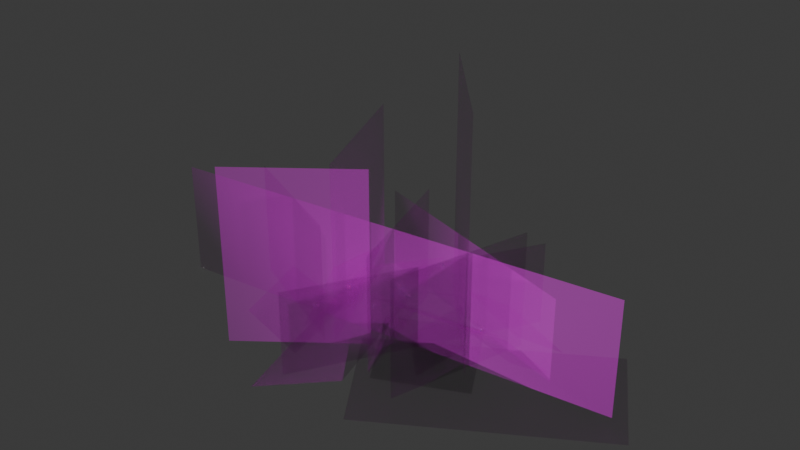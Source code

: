 # Source: SM_Env_Ground_Cover_01.blend  (saved by Blender 4.5.88; exported with 4.5.12 LTS)
import bpy
from mathutils import Matrix  # noqa: F401  (used for matrix-valued properties, if any)

bpy.ops.wm.read_factory_settings(use_empty=True)
scene = bpy.context.scene
scene.name = 'Scene'

# ---- collections
col_sm_env_ground_cover_01 = bpy.data.collections.new('SM_Env_Ground_Cover_01'); scene.collection.children.link(col_sm_env_ground_cover_01)

# ---- images (referenced by path relative to the original .blend; pixels are not part of the script)
import os
ASSET_DIR = os.environ.get("B2B_ASSET_DIR", "")  # directory of the original .blend (textures are referenced by path, not embedded)
HERE = os.path.dirname(os.path.abspath(__file__))  # packed textures are extracted next to this script under _unpacked/

def load_image(name, relpath, width, height, colorspace="sRGB"):
    """Load a texture the original file referenced (path relative to the .blend, or extracted next to this script)."""
    p = next((c for c in (os.path.join(HERE, relpath), os.path.join(ASSET_DIR, relpath)) if relpath and os.path.exists(c)), "")
    if p:
        img = bpy.data.images.load(p, check_existing=True)
        img.name = name
    else:  # same state as the original file: an image datablock whose file is absent (Cycles renders it pink)
        img = bpy.data.images.new(name, width, height)
        img.source = "FILE"
        img.filepath = "//" + (relpath or name)
    img.colorspace_settings.name = colorspace
    return img
img_pasted__file1014 = load_image('pasted__file1014', 'GroundCover_01.tga', 1024, 1024, 'sRGB')
img_pasted__file1014_001 = load_image('pasted__file1014.001', 'GroundCover_01.tga', 1024, 1024, 'Non-Color')

# ---- materials (node trees are filled in below, after node groups)
mat_pasted__groundcovershd = bpy.data.materials.new('pasted__groundCoverSHD')
mat_pasted__groundcovershd.use_transparency_overlap = False
mat_pasted__groundcovershd.show_transparent_back = False
mat_pasted__groundcovershd.diffuse_color = (1.0, 1.0, 1.0, 1.0)
mat_pasted__groundcovershd.roughness = 0.5528

# ---- material node trees
mat_pasted__groundcovershd.use_nodes = True; mat_pasted__groundcovershd.node_tree.nodes.clear()
_N = mat_pasted__groundcovershd.node_tree.nodes; _L = mat_pasted__groundcovershd.node_tree.links
n0 = _N.new('ShaderNodeBsdfPrincipled'); n0.name = 'Principled BSDF'; n0.location = (-200, 100)
n0.inputs[2].default_value = 0.5528
n0.inputs[27].default_value = (0.0, 0.0, 0.0, 1.0)
n0.inputs[28].default_value = 1.0
n1 = _N.new('ShaderNodeOutputMaterial'); n1.name = 'Material Output'; n1.location = (200, 100)
n2 = _N.new('ShaderNodeNormalMap'); n2.name = 'Normal Map'; n2.location = (-600, -600)
n2.label = 'Normal/Map'
n3 = _N.new('ShaderNodeTexImage'); n3.name = 'Image Texture'; n3.location = (-600, 300)
n3.image = img_pasted__file1014
n4 = _N.new('ShaderNodeTexImage'); n4.name = 'Image Texture.001'; n4.location = (-600, -300)
n4.image = img_pasted__file1014_001
_L.new(n0.outputs[0], n1.inputs[0])
_L.new(n2.outputs[0], n0.inputs[5])
_L.new(n3.outputs[0], n0.inputs[0])
_L.new(n4.outputs[0], n0.inputs[4])
n1.is_active_output = True

# ---- world
world_world = bpy.data.worlds.new('World'); scene.world = world_world
world_world.use_nodes = True; world_world.node_tree.nodes.clear()
_N = world_world.node_tree.nodes; _L = world_world.node_tree.links
n0 = _N.new('ShaderNodeOutputWorld'); n0.name = 'World Output'; n0.location = (200, 100)
n1 = _N.new('ShaderNodeBackground'); n1.name = 'Background'; n1.location = (-200, 100)
n1.inputs[0].default_value = (0.05088, 0.05088, 0.05088, 1.0)
_L.new(n1.outputs[0], n0.inputs[0])
n0.is_active_output = True
world_world.color = (0.05088, 0.05088, 0.05088)
world_world.sun_shadow_jitter_overblur = 0.0

# ---- meshes
me_mesh = bpy.data.meshes.new('Mesh')
me_mesh.from_pydata([(0.2537, 0.3819, -0.1003), (-0.4553, 0.2982, -0.1003), (0.2909, 0.06753, 0.1003), (-0.4182, -0.01624, 0.1003), (0.1168, -0.8098, -0.06634), (1.341, -0.06283, -0.06634), (-0.1787, -0.3256, 0.06634), (1.045, 0.4213, 0.06634), (-0.1522, 0.05157, -0.09474), (0.1359, -0.2453, -0.09474), (0.0623, 0.2598, 0.09474), (0.3504, -0.03707, 0.09474), (-0.05612, -0.4091, -0.1025), (0.4593, -0.1741, -0.1025), (-0.1903, -0.1149, 0.1025), (0.3252, 0.1202, 0.1025), (-0.891, 0.4902, -0.09588), (-0.4863, -0.8854, -0.09588), (-0.3634, 0.6455, 0.09588), (0.04135, -0.7301, 0.09588), (-1.08, -0.3468, -0.1025), (-0.5345, -0.5003, -0.1025), (-0.9923, -0.03555, 0.1025), (-0.447, -0.189, 0.1025), (0.6999, 0.2388, -0.09474), (0.3048, 0.3614, -0.09474), (0.6113, -0.04671, 0.09474), (0.2162, 0.07592, 0.09474), (-1.04, 0.3624, -0.1003), (-0.6982, -0.2643, -0.1003), (-0.7624, 0.5141, 0.1003), (-0.4203, -0.1126, 0.1003), (0.6281, 0.4727, -0.1025), (0.1088, 0.6991, -0.1025), (0.4989, 0.1762, 0.1025), (-0.02045, 0.4027, 0.1025), (-0.02462, 0.68, -0.09474), (-0.386, 0.4787, -0.09474), (0.1209, 0.4188, 0.09474), (-0.2406, 0.2175, 0.09474), (0.007144, -0.4906, 3.704e-08), (-0.2523, 0.3447, -2.602e-08), (0.007144, -0.4906, 0.7065), (-0.2523, 0.3447, 0.7065), (-0.1877, 0.5112, -3.86e-08), (0.4211, -0.1861, 1.405e-08), (-0.1877, 0.5112, 1.492), (0.4211, -0.1861, 1.492), (-0.1674, -0.2678, 2.022e-08), (-0.7979, -0.7509, 5.669e-08), (-0.1674, -0.2678, 1.063), (-0.7979, -0.7509, 1.063), (-0.3454, -0.3718, 2.807e-08), (-0.7034, 0.4755, -3.59e-08), (-0.3454, -0.3718, 1.073), (-0.7034, 0.4755, 1.073), (0.2537, 0.3819, -0.1003), (-0.4553, 0.2982, -0.1003), (0.2909, 0.06753, 0.1003), (-0.4182, -0.01624, 0.1003), (0.1168, -0.8098, -0.06634), (1.341, -0.06283, -0.06634), (-0.1787, -0.3256, 0.06634), (1.045, 0.4213, 0.06634), (-0.1522, 0.05157, -0.09474), (0.1359, -0.2453, -0.09474), (0.0623, 0.2598, 0.09474), (0.3504, -0.03707, 0.09474), (-0.05612, -0.4091, -0.1025), (0.4593, -0.1741, -0.1025), (-0.1903, -0.1149, 0.1025), (0.3252, 0.1202, 0.1025), (1.209, -0.0099, 0.0056), (-1.548, -0.3009, 0.0056), (1.209, -0.0099, 0.6926), (-1.548, -0.3009, 0.6926), (-0.891, 0.4902, -0.09588), (-0.4863, -0.8854, -0.09588), (-0.3634, 0.6455, 0.09588), (0.04135, -0.7301, 0.09588), (-1.08, -0.3468, -0.1025), (-0.5345, -0.5003, -0.1025), (-0.9923, -0.03555, 0.1025), (-0.447, -0.189, 0.1025), (0.6999, 0.2388, -0.09474), (0.3048, 0.3614, -0.09474), (0.6113, -0.04671, 0.09474), (0.2162, 0.07592, 0.09474), (-1.04, 0.3624, -0.1003), (-0.6982, -0.2643, -0.1003), (-0.7624, 0.5141, 0.1003), (-0.4203, -0.1126, 0.1003), (-1.203, -0.03476, 2.625e-09), (-0.4048, -0.3913, 2.954e-08), (-1.203, -0.03476, 0.7065), (-0.4048, -0.3913, 0.7065), (0.2471, -0.5887, 4.445e-08), (0.4788, 0.2547, -1.923e-08), (0.2471, -0.5887, 0.7065), (0.4788, 0.2547, 0.7065), (-0.3253, -0.7993, 0.0056), (0.4305, 0.5237, 0.0056), (-0.3253, -0.7993, 0.5128), (0.4305, 0.5237, 0.5128), (0.8007, 0.05175, 0.0056), (-0.6507, 0.5157, 0.0056), (0.8007, 0.05175, 0.5128), (-0.6507, 0.5157, 0.5128), (0.6281, 0.4727, -0.1025), (0.1088, 0.6991, -0.1025), (0.4989, 0.1762, 0.1025), (-0.02045, 0.4027, 0.1025), (-0.02462, 0.68, -0.09474), (-0.386, 0.4787, -0.09474), (0.1209, 0.4188, 0.09474), (-0.2406, 0.2175, 0.09474)], [], [(0, 1, 3, 2), (4, 5, 7, 6), (8, 9, 11, 10), (12, 13, 15, 14), (16, 17, 19, 18), (20, 21, 23, 22), (24, 25, 27, 26), (28, 29, 31, 30), (32, 33, 35, 34), (36, 37, 39, 38), (40, 42, 43, 41), (44, 46, 47, 45), (48, 50, 51, 49), (52, 54, 55, 53), (56, 58, 59, 57), (60, 62, 63, 61), (64, 66, 67, 65), (68, 70, 71, 69), (72, 74, 75, 73), (76, 78, 79, 77), (80, 82, 83, 81), (84, 86, 87, 85), (88, 90, 91, 89), (92, 94, 95, 93), (96, 98, 99, 97), (100, 102, 103, 101), (104, 106, 107, 105), (108, 110, 111, 109), (112, 114, 115, 113)])
me_mesh.polygons.foreach_set('use_smooth', [True] * 29)
_k = set([(0, 1), (0, 2), (1, 3), (2, 3), (4, 5), (4, 6), (5, 7), (6, 7), (8, 9), (8, 10), (9, 11), (10, 11), (12, 13), (12, 14), (13, 15), (14, 15), (16, 17), (16, 18), (17, 19), (18, 19), (20, 21), (20, 22), (21, 23), (22, 23), (24, 25), (24, 26), (25, 27), (26, 27), (28, 29), (28, 30), (29, 31), (30, 31), (32, 33), (32, 34), (33, 35), (34, 35), (36, 37), (36, 38), (37, 39), (38, 39), (40, 41), (40, 42), (41, 43), (42, 43), (44, 45), (44, 46), (45, 47), (46, 47), (48, 49), (48, 50), (49, 51), (50, 51), (52, 53), (52, 54), (53, 55), (54, 55), (56, 57), (56, 58), (57, 59), (58, 59), (60, 61), (60, 62), (61, 63), (62, 63), (64, 65), (64, 66), (65, 67), (66, 67), (68, 69), (68, 70), (69, 71), (70, 71), (72, 73), (72, 74), (73, 75), (74, 75), (76, 77), (76, 78), (77, 79), (78, 79), (80, 81), (80, 82), (81, 83), (82, 83), (84, 85), (84, 86), (85, 87), (86, 87), (88, 89), (88, 90), (89, 91), (90, 91), (92, 93), (92, 94), (93, 95), (94, 95), (96, 97), (96, 98), (97, 99), (98, 99), (100, 101), (100, 102), (101, 103), (102, 103), (104, 105), (104, 106), (105, 107), (106, 107), (108, 109), (108, 110), (109, 111), (110, 111), (112, 113), (112, 114), (113, 115), (114, 115)])
me_mesh.attributes.new('sharp_edge', 'BOOLEAN', 'EDGE').data.foreach_set('value', [ (min(e.vertices), max(e.vertices)) in _k for e in me_mesh.edges])
_uv = me_mesh.uv_layers.new(name='map1')
_uv.uv.foreach_set('vector', [0.01644, 0.3126, 0.2544, 0.3126, 0.2544, 0.4397, 0.01644, 0.4397, 0.2732, 0.2492, 0.7511, 0.2492, 0.7511, 0.4434, 0.2732, 0.4434, 0.7715, 0.3625, 0.9094, 0.3625, 0.9094, 0.4804, 0.7715, 0.4804, 0.7687, 0.2335, 0.9575, 0.2335, 0.9575, 0.3611, 0.7687, 0.3611, 0.2732, 0.2492, 0.7511, 0.2492, 0.7511, 0.4434, 0.2732, 0.4434, 0.7687, 0.2335, 0.9575, 0.2335, 0.9575, 0.3611, 0.7687, 0.3611, 0.7715, 0.3625, 0.9094, 0.3625, 0.9094, 0.4804, 0.7715, 0.4804, 0.01644, 0.3126, 0.2544, 0.3126, 0.2544, 0.4397, 0.01644, 0.4397, 0.7687, 0.2335, 0.9575, 0.2335, 0.9575, 0.3611, 0.7687, 0.3611, 0.7715, 0.3625, 0.9094, 0.3625, 0.9094, 0.4804, 0.7715, 0.4804, 0.06101, 0.004472, 0.06101, 0.24, 0.3526, 0.24, 0.3526, 0.004472, 0.01086, 0.4939, 0.01086, 0.9912, 0.3194, 0.9912, 0.3194, 0.4939, 0.3216, 0.4928, 0.3216, 0.847, 0.5863, 0.847, 0.5863, 0.4928, 0.631, 0.5688, 0.631, 0.9266, 0.9376, 0.9266, 0.9376, 0.5688, 0.01644, 0.3126, 0.01644, 0.4397, 0.2544, 0.4397, 0.2544, 0.3126, 0.2732, 0.2492, 0.2732, 0.4434, 0.7511, 0.4434, 0.7511, 0.2492, 0.7715, 0.3625, 0.7715, 0.4804, 0.9094, 0.4804, 0.9094, 0.3625, 0.7687, 0.2335, 0.7687, 0.3611, 0.9575, 0.3611, 0.9575, 0.2335, 0.06266, 0.001867, 0.06266, 0.2309, 0.9868, 0.2309, 0.9868, 0.001867, 0.2732, 0.2492, 0.2732, 0.4434, 0.7511, 0.4434, 0.7511, 0.2492, 0.7687, 0.2335, 0.7687, 0.3611, 0.9575, 0.3611, 0.9575, 0.2335, 0.7715, 0.3625, 0.7715, 0.4804, 0.9094, 0.4804, 0.9094, 0.3625, 0.01644, 0.3126, 0.01644, 0.4397, 0.2544, 0.4397, 0.2544, 0.3126, 0.06101, 0.004472, 0.06101, 0.24, 0.3526, 0.24, 0.3526, 0.004472, 0.06101, 0.004472, 0.06101, 0.24, 0.3526, 0.24, 0.3526, 0.004472, 0.4676, 0.001867, 0.4676, 0.1709, 0.9755, 0.1709, 0.9755, 0.001867, 0.4676, 0.001867, 0.4676, 0.1709, 0.9755, 0.1709, 0.9755, 0.001867, 0.7687, 0.2335, 0.7687, 0.3611, 0.9575, 0.3611, 0.9575, 0.2335, 0.7715, 0.3625, 0.7715, 0.4804, 0.9094, 0.4804, 0.9094, 0.3625])
_ca = me_mesh.color_attributes.new('red', 'BYTE_COLOR', 'CORNER')
_ca.data.foreach_set('color', [0.0, 0.0, 1.0, 1.0, 0.0, 0.0, 1.0, 1.0, 0.002732, 0.05127, 1.0, 1.0, 0.002732, 0.05127, 1.0, 1.0, 0.0, 0.0, 1.0, 1.0, 0.0, 0.0, 1.0, 1.0, 0.001821, 0.05127, 1.0, 1.0, 0.001821, 0.05127, 1.0, 1.0, 0.0, 0.0, 1.0, 1.0, 0.0, 0.0, 1.0, 1.0, 0.002428, 0.05127, 1.0, 1.0, 0.002428, 0.05127, 1.0, 1.0, 0.0, 0.0, 1.0, 1.0, 0.0, 0.0, 1.0, 1.0, 0.002732, 0.05127, 1.0, 1.0, 0.002732, 0.05127, 1.0, 1.0, 0.0, 0.0, 1.0, 1.0, 0.0, 0.0, 1.0, 1.0, 0.002428, 0.05127, 1.0, 1.0, 0.002428, 0.05127, 1.0, 1.0, 0.0, 0.0, 1.0, 1.0, 0.0, 0.0, 1.0, 1.0, 0.002732, 0.05127, 1.0, 1.0, 0.002732, 0.05127, 1.0, 1.0, 0.0, 0.0, 1.0, 1.0, 0.0, 0.0, 1.0, 1.0, 0.002428, 0.05127, 1.0, 1.0, 0.002428, 0.05127, 1.0, 1.0, 0.0, 0.0, 1.0, 1.0, 0.0, 0.0, 1.0, 1.0, 0.002732, 0.05127, 1.0, 1.0, 0.002732, 0.05127, 1.0, 1.0, 0.0, 0.0, 1.0, 1.0, 0.0, 0.0, 1.0, 1.0, 0.002732, 0.05127, 1.0, 1.0, 0.002732, 0.05127, 1.0, 1.0, 0.0, 0.0, 1.0, 1.0, 0.0, 0.0, 1.0, 1.0, 0.002428, 0.05127, 1.0, 1.0, 0.002428, 0.05127, 1.0, 1.0, 0.0, 0.0, 1.0, 1.0, 0.04667, 1.0, 1.0, 1.0, 0.04667, 1.0, 1.0, 1.0, 0.0, 0.0, 1.0, 1.0, 0.0, 0.0, 1.0, 1.0, 0.2159, 1.0, 1.0, 1.0, 0.2159, 1.0, 1.0, 1.0, 0.0, 0.0, 1.0, 1.0, 0.0, 0.0, 1.0, 1.0, 0.107, 1.0, 1.0, 1.0, 0.107, 1.0, 1.0, 1.0, 0.0, 0.0, 1.0, 1.0, 0.0, 0.0, 1.0, 1.0, 0.1095, 1.0, 1.0, 1.0, 0.1095, 1.0, 1.0, 1.0, 0.0, 0.0, 1.0, 1.0, 0.0, 0.0, 1.0, 1.0, 0.002732, 0.05127, 1.0, 1.0, 0.002732, 0.05127, 1.0, 1.0, 0.0, 0.0, 1.0, 1.0, 0.0, 0.0, 1.0, 1.0, 0.001821, 0.05127, 1.0, 1.0, 0.001821, 0.05127, 1.0, 1.0, 0.0, 0.0, 1.0, 1.0, 0.0, 0.0, 1.0, 1.0, 0.002428, 0.05127, 1.0, 1.0, 0.002428, 0.05127, 1.0, 1.0, 0.0, 0.0, 1.0, 1.0, 0.0, 0.0, 1.0, 1.0, 0.002732, 0.05127, 1.0, 1.0, 0.002732, 0.05127, 1.0, 1.0, 0.0, 0.0, 1.0, 1.0, 0.0, 0.0, 1.0, 1.0, 0.04519, 1.0, 1.0, 1.0, 0.04519, 1.0, 1.0, 1.0, 0.0, 0.0, 1.0, 1.0, 0.0, 0.0, 1.0, 1.0, 0.002428, 0.05127, 1.0, 1.0, 0.002428, 0.05127, 1.0, 1.0, 0.0, 0.0, 1.0, 1.0, 0.0, 0.0, 1.0, 1.0, 0.002732, 0.05127, 1.0, 1.0, 0.002732, 0.05127, 1.0, 1.0, 0.0, 0.0, 1.0, 1.0, 0.0, 0.0, 1.0, 1.0, 0.002428, 0.05127, 1.0, 1.0, 0.002428, 0.05127, 1.0, 1.0, 0.0, 0.0, 1.0, 1.0, 0.0, 0.0, 1.0, 1.0, 0.002732, 0.05127, 1.0, 1.0, 0.002732, 0.05127, 1.0, 1.0, 0.0, 0.0, 1.0, 1.0, 0.0, 0.0, 1.0, 1.0, 0.04667, 1.0, 1.0, 1.0, 0.04667, 1.0, 1.0, 1.0, 0.0, 0.0, 1.0, 1.0, 0.0, 0.0, 1.0, 1.0, 0.04667, 1.0, 1.0, 1.0, 0.04667, 1.0, 1.0, 1.0, 0.0, 0.0, 1.0, 1.0, 0.0, 0.0, 1.0, 1.0, 0.02624, 0.2159, 1.0, 1.0, 0.02624, 0.2159, 1.0, 1.0, 0.0, 0.0, 1.0, 1.0, 0.0, 0.0, 1.0, 1.0, 0.02624, 0.2159, 1.0, 1.0, 0.02624, 0.2159, 1.0, 1.0, 0.0, 0.0, 1.0, 1.0, 0.0, 0.0, 1.0, 1.0, 0.002732, 0.05127, 1.0, 1.0, 0.002732, 0.05127, 1.0, 1.0, 0.0, 0.0, 1.0, 1.0, 0.0, 0.0, 1.0, 1.0, 0.002428, 0.05127, 1.0, 1.0, 0.002428, 0.05127, 1.0, 1.0, 0.0, 0.0, 1.0, 1.0])
me_mesh.materials.append(mat_pasted__groundcovershd)
me_mesh.update()
me_mesh.normals_split_custom_set([tuple(v) for v in zip(*[iter([0.3524, 0.6714, 0.6519, -0.6762, 0.356, 0.645, -0.5308, -0.07505, 0.8442, 0.3997, 0.06604, 0.9143, 0.1314, -0.8436, 0.5206, 0.9182, -0.1204, 0.3774, 0.7716, 0.3742, 0.5143, -0.2444, -0.474, 0.8459, -0.3555, 0.1778, 0.9176, 0.2436, -0.4757, 0.8452, 0.5229, -0.08036, 0.8486, 0.06738, 0.3955, 0.916, -0.102, -0.651, 0.7521, 0.6818, -0.3376, 0.649, 0.4734, 0.2328, 0.8495, -0.351, -0.1807, 0.9188, -0.8173, 0.4226, 0.3917, -0.4224, -0.8172, 0.3921, 0.1066, -0.7536, 0.6487, -0.3502, 0.6767, 0.6476, -0.9067, -0.173, 0.3846, -0.6059, -0.5998, 0.5226, -0.5812, -0.2891, 0.7607, -0.8414, -0.1126, 0.5286, 0.7672, 0.3708, 0.5234, 0.532, 0.5412, 0.6512, 0.3556, 0.1741, 0.9183, 0.6547, -0.09564, 0.7498, -0.8328, 0.3962, 0.3866, -0.7662, -0.3748, 0.5221, -0.5303, -0.0913, 0.8429, -0.7446, 0.4009, 0.5337, 0.6175, 0.591, 0.5191, 0.1331, 0.841, 0.5244, -0.07578, 0.5288, 0.8454, 0.5872, 0.2856, 0.7574, -0.119, 0.8411, 0.5275, -0.5354, 0.5514, 0.6398, -0.3732, 0.3703, 0.8507, 0.09375, 0.5302, 0.8427, 0.09089, -0.6514, 0.7533, 0.04908, -0.3934, 0.9181, -0.2652, 0.2829, 0.9218, -0.4526, 0.4688, 0.7586, -0.2908, 0.5956, 0.7488, -0.1114, 0.249, 0.9621, 0.2336, -0.1168, 0.9653, 0.5855, -0.2939, 0.7555, -0.246, -0.4712, 0.847, -0.123, -0.2242, 0.9667, -0.3901, -0.3814, 0.8381, -0.613, -0.6048, 0.5083, -0.4644, -0.4683, 0.7517, -0.1982, -0.2002, 0.9595, -0.4507, 0.2503, 0.8569, -0.7491, 0.4016, 0.5268, 0.3525, 0.6715, 0.6518, 0.3996, 0.06602, 0.9143, -0.5308, -0.07502, 0.8442, -0.6762, 0.356, 0.645, 0.1315, -0.8436, 0.5206, -0.2443, -0.474, 0.846, 0.7716, 0.3742, 0.5143, 0.9182, -0.1204, 0.3775, -0.3555, 0.1778, 0.9176, 0.06726, 0.3955, 0.916, 0.5229, -0.08036, 0.8486, 0.2436, -0.4757, 0.8452, -0.102, -0.651, 0.7522, -0.351, -0.1806, 0.9188, 0.4735, 0.2329, 0.8494, 0.6818, -0.3376, 0.649, 0.9114, -0.1139, 0.3955, 0.6639, -0.07476, 0.744, -0.7598, -0.1294, 0.6372, -0.9147, -0.1541, 0.3737, -0.8173, 0.4226, 0.3917, -0.3502, 0.6767, 0.6476, 0.1065, -0.7536, 0.6487, -0.4225, -0.8171, 0.3921, -0.9067, -0.173, 0.3846, -0.8414, -0.1126, 0.5286, -0.5812, -0.2891, 0.7607, -0.6059, -0.5998, 0.5225, 0.7672, 0.3708, 0.5234, 0.6547, -0.09564, 0.7498, 0.3556, 0.1741, 0.9183, 0.532, 0.5412, 0.6512, -0.8328, 0.3962, 0.3867, -0.7446, 0.4009, 0.5336, -0.5302, -0.09135, 0.8429, -0.7662, -0.3748, 0.5221, -0.9111, -0.1179, 0.3949, -0.6623, -0.07827, 0.7451, -0.2892, -0.2857, 0.9136, -0.537, -0.5343, 0.6528, 0.3388, -0.6832, 0.6468, 0.2274, -0.4654, 0.8554, 0.3594, 0.184, 0.9149, 0.59, 0.3021, 0.7488, -0.3753, -0.763, 0.5262, -0.2849, -0.5854, 0.759, 0.3718, 0.3868, 0.8439, 0.533, 0.5483, 0.6444, 0.8391, 0.12, 0.5306, 0.6393, 0.08812, 0.7639, -0.4692, 0.4468, 0.7618, -0.6113, 0.5888, 0.5288, 0.6175, 0.591, 0.519, 0.5872, 0.2856, 0.7574, -0.07578, 0.5288, 0.8454, 0.1331, 0.841, 0.5244, -0.119, 0.8411, 0.5276, 0.0938, 0.5302, 0.8426, -0.3732, 0.3703, 0.8507, -0.5354, 0.5514, 0.6398])] * 3)])

# ---- objects
ob_sm_env_ground_cover_01_lod0 = bpy.data.objects.new('SM_Env_Ground_Cover_01_LOD0', me_mesh)

# ---- transforms, parenting, visibility, modifiers, constraints
ob_sm_env_ground_cover_01_lod0.location = (0.0, 0.0, 0.0)
ob_sm_env_ground_cover_01_lod0.color = (0.8, 0.8, 0.8, 1.0)

# ---- collection membership
col_sm_env_ground_cover_01.objects.link(ob_sm_env_ground_cover_01_lod0)

# ---- scene / render settings (as saved in the file)
scene.frame_start = 1; scene.frame_end = 250; scene.frame_set(1)
scene.render.engine = 'BLENDER_EEVEE_NEXT'
bpy.context.view_layer.update()

# ---- added for rendering (the .blend has no active camera and no usable light): camera, sun
cam_auto = bpy.data.cameras.new('AutoCamera')
cam_auto.lens = 50.0
cam_auto.sensor_width = 36.0
cam_auto.clip_end = 1000.0
ob_auto_camera = bpy.data.objects.new('AutoCamera', cam_auto)
scene.collection.objects.link(ob_auto_camera)
ob_auto_camera.location = (3.28299, -4.15721, 3.40411)
ob_auto_camera.rotation_euler = (1.09748, -7.21219e-08, 0.694738)
scene.camera = ob_auto_camera
light_auto_sun = bpy.data.lights.new('AutoSun', 'SUN')
light_auto_sun.energy = 3.0
light_auto_sun.angle = 0.0523599
ob_auto_sun = bpy.data.objects.new('AutoSun', light_auto_sun)
scene.collection.objects.link(ob_auto_sun)
ob_auto_sun.rotation_euler = (0.872665, 0.174533, 0.523599)
bpy.context.view_layer.update()
